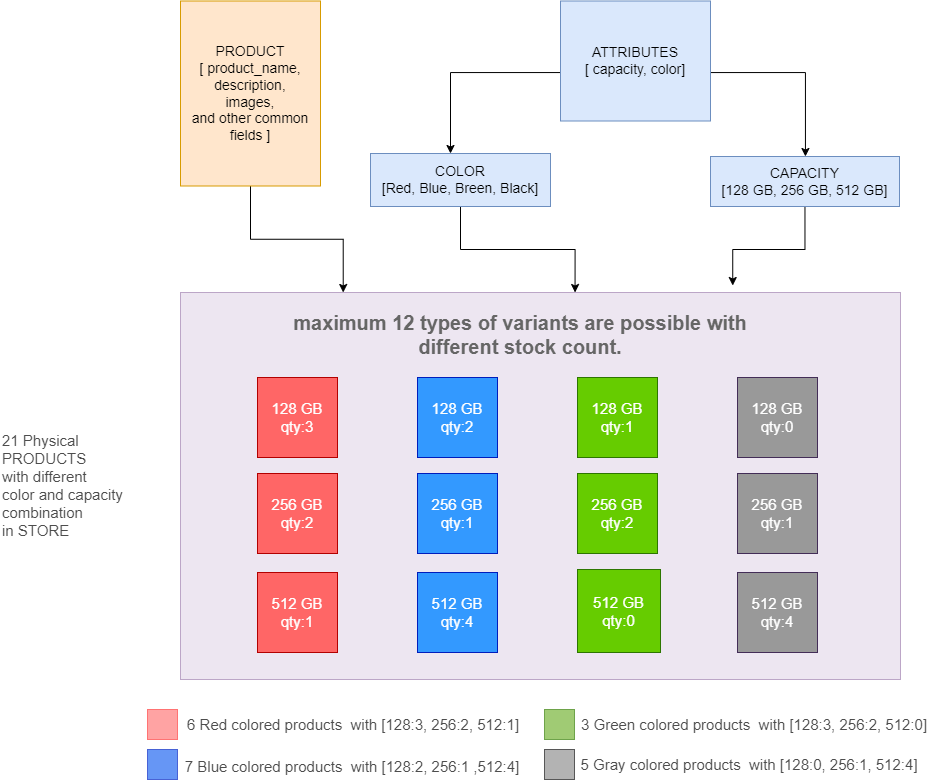

The diagram above was exported from draw.io. Its source (the exported page's mxGraphModel, read from the mxfile embedded in the PNG):
<mxGraphModel dx="1044" dy="668" grid="1" gridSize="10" guides="1" tooltips="1" connect="1" arrows="1" fold="1" page="1" pageScale="1" pageWidth="1169" pageHeight="827" math="0" shadow="0">
  <root>
    <mxCell id="0" />
    <mxCell id="1" parent="0" />
    <mxCell id="McrmyoNdkep2LitDFliM-6" value="" style="edgeStyle=orthogonalEdgeStyle;rounded=0;orthogonalLoop=1;jettySize=auto;html=1;entryX=0.226;entryY=0;entryDx=0;entryDy=0;entryPerimeter=0;" edge="1" parent="1" source="McrmyoNdkep2LitDFliM-2" target="McrmyoNdkep2LitDFliM-5">
      <mxGeometry relative="1" as="geometry">
        <mxPoint x="390" y="333" as="targetPoint" />
      </mxGeometry>
    </mxCell>
    <mxCell id="McrmyoNdkep2LitDFliM-2" value="PRODUCT&lt;br style=&quot;font-size: 14px;&quot;&gt;[ product_name,&lt;br style=&quot;font-size: 14px;&quot;&gt;description,&lt;br style=&quot;font-size: 14px;&quot;&gt;images,&lt;br style=&quot;font-size: 14px;&quot;&gt;and other common fields ]" style="rounded=0;whiteSpace=wrap;html=1;fillColor=#ffe6cc;strokeColor=#d79b00;fontStyle=0;fontSize=14;" vertex="1" parent="1">
      <mxGeometry x="240" y="21.5" width="140" height="185" as="geometry" />
    </mxCell>
    <mxCell id="McrmyoNdkep2LitDFliM-10" value="" style="edgeStyle=orthogonalEdgeStyle;rounded=0;orthogonalLoop=1;jettySize=auto;html=1;" edge="1" parent="1" source="McrmyoNdkep2LitDFliM-3" target="McrmyoNdkep2LitDFliM-9">
      <mxGeometry relative="1" as="geometry">
        <Array as="points">
          <mxPoint x="510" y="93" />
        </Array>
      </mxGeometry>
    </mxCell>
    <mxCell id="McrmyoNdkep2LitDFliM-12" value="" style="edgeStyle=orthogonalEdgeStyle;rounded=0;orthogonalLoop=1;jettySize=auto;html=1;" edge="1" parent="1" source="McrmyoNdkep2LitDFliM-3" target="McrmyoNdkep2LitDFliM-11">
      <mxGeometry relative="1" as="geometry">
        <Array as="points">
          <mxPoint x="865" y="93" />
        </Array>
      </mxGeometry>
    </mxCell>
    <mxCell id="McrmyoNdkep2LitDFliM-3" value="ATTRIBUTES&lt;br style=&quot;font-size: 14px;&quot;&gt;[ capacity, color]" style="rounded=0;whiteSpace=wrap;html=1;fillColor=#dae8fc;strokeColor=#6c8ebf;fontStyle=0;fontSize=14;" vertex="1" parent="1">
      <mxGeometry x="620" y="21.5" width="150" height="120" as="geometry" />
    </mxCell>
    <mxCell id="McrmyoNdkep2LitDFliM-5" value="" style="whiteSpace=wrap;html=1;fillColor=#e1d5e7;strokeColor=#9673a6;rounded=0;opacity=60;" vertex="1" parent="1">
      <mxGeometry x="240" y="313" width="720" height="387" as="geometry" />
    </mxCell>
    <mxCell id="McrmyoNdkep2LitDFliM-14" style="edgeStyle=orthogonalEdgeStyle;rounded=0;orthogonalLoop=1;jettySize=auto;html=1;entryX=0.548;entryY=0;entryDx=0;entryDy=0;entryPerimeter=0;" edge="1" parent="1" source="McrmyoNdkep2LitDFliM-9" target="McrmyoNdkep2LitDFliM-5">
      <mxGeometry relative="1" as="geometry" />
    </mxCell>
    <mxCell id="McrmyoNdkep2LitDFliM-9" value="COLOR&lt;br style=&quot;font-size: 14px;&quot;&gt;[Red, Blue, Breen, Black]" style="whiteSpace=wrap;html=1;fillColor=#dae8fc;strokeColor=#6c8ebf;rounded=0;fontStyle=0;fontSize=14;" vertex="1" parent="1">
      <mxGeometry x="430" y="174" width="180" height="53" as="geometry" />
    </mxCell>
    <mxCell id="McrmyoNdkep2LitDFliM-13" style="edgeStyle=orthogonalEdgeStyle;rounded=0;orthogonalLoop=1;jettySize=auto;html=1;entryX=0.767;entryY=-0.018;entryDx=0;entryDy=0;entryPerimeter=0;" edge="1" parent="1" source="McrmyoNdkep2LitDFliM-11" target="McrmyoNdkep2LitDFliM-5">
      <mxGeometry relative="1" as="geometry">
        <mxPoint x="785" y="303" as="targetPoint" />
      </mxGeometry>
    </mxCell>
    <mxCell id="McrmyoNdkep2LitDFliM-11" value="CAPACITY&lt;br style=&quot;font-size: 14px;&quot;&gt;[128 GB, 256 GB, 512 GB]" style="rounded=0;whiteSpace=wrap;html=1;fillColor=#dae8fc;strokeColor=#6c8ebf;fontStyle=0;fontSize=14;" vertex="1" parent="1">
      <mxGeometry x="770" y="177" width="189" height="50" as="geometry" />
    </mxCell>
    <mxCell id="McrmyoNdkep2LitDFliM-15" value="128 GB&lt;br style=&quot;font-size: 15px;&quot;&gt;qty:3" style="whiteSpace=wrap;html=1;aspect=fixed;fillColor=#FF6666;strokeColor=#B20000;fontColor=#ffffff;fontSize=15;" vertex="1" parent="1">
      <mxGeometry x="317" y="398" width="80" height="80" as="geometry" />
    </mxCell>
    <mxCell id="McrmyoNdkep2LitDFliM-16" value="128 GB&lt;br style=&quot;font-size: 15px;&quot;&gt;qty:2" style="whiteSpace=wrap;html=1;aspect=fixed;fillColor=#3399FF;strokeColor=#001DBC;fontColor=#ffffff;fontSize=15;" vertex="1" parent="1">
      <mxGeometry x="477" y="398" width="80" height="80" as="geometry" />
    </mxCell>
    <mxCell id="McrmyoNdkep2LitDFliM-18" value="128 GB&lt;br style=&quot;font-size: 15px;&quot;&gt;qty:1" style="whiteSpace=wrap;html=1;aspect=fixed;fillColor=#66CC00;strokeColor=#2D7600;fontColor=#ffffff;fontSize=15;" vertex="1" parent="1">
      <mxGeometry x="637" y="398" width="80" height="80" as="geometry" />
    </mxCell>
    <mxCell id="McrmyoNdkep2LitDFliM-20" value="128 GB&lt;br style=&quot;font-size: 15px;&quot;&gt;qty:0" style="whiteSpace=wrap;html=1;aspect=fixed;fillColor=#999999;strokeColor=#432D57;fontColor=#ffffff;fontSize=15;" vertex="1" parent="1">
      <mxGeometry x="797" y="398" width="80" height="80" as="geometry" />
    </mxCell>
    <mxCell id="McrmyoNdkep2LitDFliM-22" value="256 GB&lt;br style=&quot;font-size: 15px;&quot;&gt;qty:2" style="whiteSpace=wrap;html=1;aspect=fixed;fillColor=#FF6666;strokeColor=#B20000;fontColor=#ffffff;fontSize=15;" vertex="1" parent="1">
      <mxGeometry x="317" y="494" width="80" height="80" as="geometry" />
    </mxCell>
    <mxCell id="McrmyoNdkep2LitDFliM-23" value="256&amp;nbsp;GB&lt;br style=&quot;font-size: 15px;&quot;&gt;qty:1" style="whiteSpace=wrap;html=1;aspect=fixed;fillColor=#3399FF;strokeColor=#001DBC;fontColor=#ffffff;fontSize=15;" vertex="1" parent="1">
      <mxGeometry x="477" y="494" width="80" height="80" as="geometry" />
    </mxCell>
    <mxCell id="McrmyoNdkep2LitDFliM-24" value="256&amp;nbsp;GB&lt;br style=&quot;font-size: 15px;&quot;&gt;qty:2" style="whiteSpace=wrap;html=1;aspect=fixed;fillColor=#66CC00;strokeColor=#2D7600;fontColor=#ffffff;fontSize=15;" vertex="1" parent="1">
      <mxGeometry x="637" y="494" width="80" height="80" as="geometry" />
    </mxCell>
    <mxCell id="McrmyoNdkep2LitDFliM-25" value="256 GB&lt;br style=&quot;font-size: 15px;&quot;&gt;qty:1" style="whiteSpace=wrap;html=1;aspect=fixed;fillColor=#999999;strokeColor=#432D57;fontColor=#ffffff;fontSize=15;" vertex="1" parent="1">
      <mxGeometry x="797" y="494" width="80" height="80" as="geometry" />
    </mxCell>
    <mxCell id="McrmyoNdkep2LitDFliM-30" value="512 GB&lt;br style=&quot;font-size: 15px;&quot;&gt;qty:1" style="whiteSpace=wrap;html=1;aspect=fixed;fillColor=#FF6666;strokeColor=#B20000;fontColor=#ffffff;fontSize=15;" vertex="1" parent="1">
      <mxGeometry x="317" y="593" width="80" height="80" as="geometry" />
    </mxCell>
    <mxCell id="McrmyoNdkep2LitDFliM-31" value="512 GB&lt;br style=&quot;font-size: 15px;&quot;&gt;qty:4" style="whiteSpace=wrap;html=1;aspect=fixed;fillColor=#3399FF;strokeColor=#001DBC;fontColor=#ffffff;fontSize=15;" vertex="1" parent="1">
      <mxGeometry x="477" y="593" width="80" height="80" as="geometry" />
    </mxCell>
    <mxCell id="McrmyoNdkep2LitDFliM-32" value="512 GB&lt;br style=&quot;font-size: 15px;&quot;&gt;qty:0" style="whiteSpace=wrap;html=1;aspect=fixed;fillColor=#66CC00;strokeColor=#2D7600;fontColor=#ffffff;fontSize=15;" vertex="1" parent="1">
      <mxGeometry x="637" y="590" width="83" height="83" as="geometry" />
    </mxCell>
    <mxCell id="McrmyoNdkep2LitDFliM-33" value="512 GB&lt;br style=&quot;font-size: 15px;&quot;&gt;qty:4" style="whiteSpace=wrap;html=1;aspect=fixed;fillColor=#999999;strokeColor=#432D57;fontColor=#ffffff;fontSize=15;" vertex="1" parent="1">
      <mxGeometry x="797" y="593" width="80" height="80" as="geometry" />
    </mxCell>
    <mxCell id="McrmyoNdkep2LitDFliM-34" value="&lt;font style=&quot;font-size: 20px;&quot;&gt;maximum 12 types of variants are possible with different stock count.&lt;/font&gt;" style="text;html=1;strokeColor=none;fillColor=none;align=center;verticalAlign=middle;whiteSpace=wrap;rounded=0;fontSize=16;opacity=60;fontStyle=1;fontColor=#666666;" vertex="1" parent="1">
      <mxGeometry x="340" y="340" width="480" height="30" as="geometry" />
    </mxCell>
    <mxCell id="McrmyoNdkep2LitDFliM-35" value="" style="whiteSpace=wrap;html=1;aspect=fixed;fontSize=20;fontColor=#4D4D4D;fillColor=#FF6666;opacity=60;strokeColor=#FF3333;" vertex="1" parent="1">
      <mxGeometry x="207" y="730" width="30" height="30" as="geometry" />
    </mxCell>
    <mxCell id="McrmyoNdkep2LitDFliM-36" value="" style="whiteSpace=wrap;html=1;aspect=fixed;fontSize=20;fontColor=#ffffff;fillColor=#0050ef;opacity=60;strokeColor=#001DBC;" vertex="1" parent="1">
      <mxGeometry x="207" y="770" width="30" height="30" as="geometry" />
    </mxCell>
    <mxCell id="McrmyoNdkep2LitDFliM-37" value="" style="whiteSpace=wrap;html=1;aspect=fixed;fontSize=20;fontColor=#ffffff;fillColor=#60a917;opacity=60;strokeColor=#2D7600;" vertex="1" parent="1">
      <mxGeometry x="604" y="730" width="30" height="30" as="geometry" />
    </mxCell>
    <mxCell id="McrmyoNdkep2LitDFliM-38" value="" style="whiteSpace=wrap;html=1;aspect=fixed;fontSize=20;fontColor=#666666;fillColor=#808080;opacity=60;" vertex="1" parent="1">
      <mxGeometry x="604" y="770" width="30" height="30" as="geometry" />
    </mxCell>
    <mxCell id="McrmyoNdkep2LitDFliM-40" value="&lt;font style=&quot;font-size: 15px;&quot;&gt;6 Red colored products&amp;nbsp; with [128:3, 256:2, 512:1]&lt;/font&gt;" style="text;html=1;strokeColor=none;fillColor=none;align=center;verticalAlign=middle;whiteSpace=wrap;rounded=0;fontSize=15;fontColor=#4D4D4D;opacity=60;" vertex="1" parent="1">
      <mxGeometry x="238" y="730" width="350" height="30" as="geometry" />
    </mxCell>
    <mxCell id="McrmyoNdkep2LitDFliM-41" value="&lt;font style=&quot;font-size: 15px;&quot;&gt;7 Blue colored products&amp;nbsp; with [128:2, 256:1 ,512:4]&lt;/font&gt;" style="text;html=1;strokeColor=none;fillColor=none;align=center;verticalAlign=middle;whiteSpace=wrap;rounded=0;fontSize=15;fontColor=#4D4D4D;opacity=60;" vertex="1" parent="1">
      <mxGeometry x="232" y="772" width="360" height="30" as="geometry" />
    </mxCell>
    <mxCell id="McrmyoNdkep2LitDFliM-42" value="&lt;span style=&quot;font-size: 15px;&quot;&gt;3 Green colored p&lt;/span&gt;&lt;span style=&quot;font-size: 15px;&quot;&gt;roducts&amp;nbsp; with [128:3, 256:2, 512:0]&lt;/span&gt;" style="text;html=1;strokeColor=none;fillColor=none;align=center;verticalAlign=middle;whiteSpace=wrap;rounded=0;fontSize=15;fontColor=#4D4D4D;opacity=60;" vertex="1" parent="1">
      <mxGeometry x="633" y="730" width="362" height="30" as="geometry" />
    </mxCell>
    <mxCell id="McrmyoNdkep2LitDFliM-43" value="&lt;span style=&quot;font-size: 15px;&quot;&gt;5 Gray colored p&lt;/span&gt;&lt;span style=&quot;font-size: 15px;&quot;&gt;roducts&amp;nbsp; with [128:0, 256:1, 512:4]&lt;/span&gt;" style="text;html=1;strokeColor=none;fillColor=none;align=center;verticalAlign=middle;whiteSpace=wrap;rounded=0;fontSize=15;fontColor=#4D4D4D;opacity=60;" vertex="1" parent="1">
      <mxGeometry x="628" y="770" width="362" height="30" as="geometry" />
    </mxCell>
    <mxCell id="McrmyoNdkep2LitDFliM-44" value="21 Physical PRODUCTS&amp;nbsp; &lt;br&gt;with different &lt;br&gt;color and capacity combination&amp;nbsp;&lt;br&gt;in STORE" style="text;html=1;strokeColor=none;fillColor=none;align=left;verticalAlign=top;whiteSpace=wrap;rounded=0;fontSize=15;fontColor=#4D4D4D;opacity=60;spacingTop=14;" vertex="1" parent="1">
      <mxGeometry x="60" y="431.5" width="130" height="150" as="geometry" />
    </mxCell>
  </root>
</mxGraphModel>